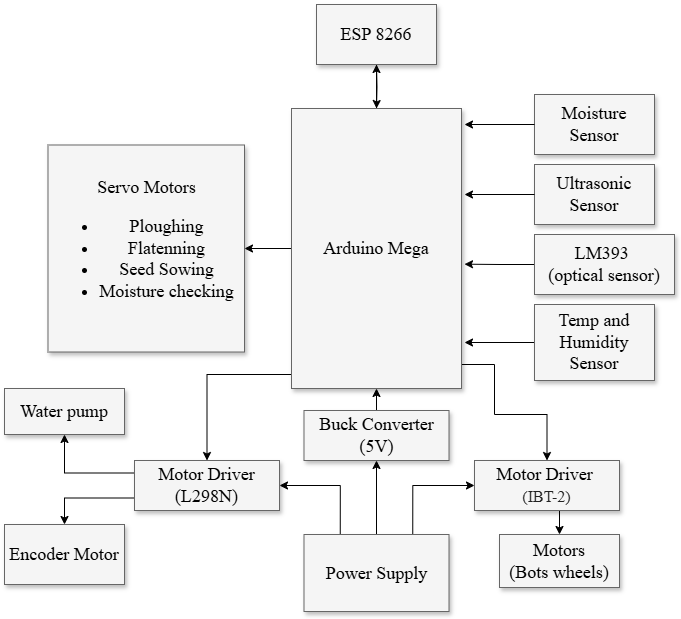

The diagram above was exported from draw.io. Its source (the exported page's mxGraphModel, read from the mxfile embedded in the PNG):
<mxGraphModel dx="1323" dy="697" grid="1" gridSize="10" guides="1" tooltips="1" connect="1" arrows="1" fold="1" page="1" pageScale="1.5" pageWidth="1169" pageHeight="826" background="none" math="0" shadow="0">
  <root>
    <mxCell id="0" style=";html=1;" />
    <mxCell id="1" style=";html=1;" parent="0" />
    <mxCell id="6YNIAlGwPBI7ePENU2Cs-3" style="edgeStyle=orthogonalEdgeStyle;rounded=0;orthogonalLoop=1;jettySize=auto;html=1;exitX=0.5;exitY=0;exitDx=0;exitDy=0;entryX=0.5;entryY=1;entryDx=0;entryDy=0;" edge="1" parent="1" source="3a17f1ce550125da-2">
      <mxGeometry relative="1" as="geometry">
        <mxPoint x="872" y="410" as="targetPoint" />
      </mxGeometry>
    </mxCell>
    <mxCell id="6YNIAlGwPBI7ePENU2Cs-21" style="edgeStyle=orthogonalEdgeStyle;rounded=0;orthogonalLoop=1;jettySize=auto;html=1;exitX=0.25;exitY=1;exitDx=0;exitDy=0;entryX=0.5;entryY=0;entryDx=0;entryDy=0;" edge="1" parent="1" source="3a17f1ce550125da-2" target="3a17f1ce550125da-10">
      <mxGeometry relative="1" as="geometry">
        <Array as="points">
          <mxPoint x="830" y="720" />
          <mxPoint x="703" y="720" />
        </Array>
      </mxGeometry>
    </mxCell>
    <mxCell id="6YNIAlGwPBI7ePENU2Cs-38" style="edgeStyle=orthogonalEdgeStyle;rounded=0;orthogonalLoop=1;jettySize=auto;html=1;exitX=1;exitY=0.75;exitDx=0;exitDy=0;entryX=0.5;entryY=0;entryDx=0;entryDy=0;" edge="1" parent="1" source="3a17f1ce550125da-2" target="6YNIAlGwPBI7ePENU2Cs-6">
      <mxGeometry relative="1" as="geometry">
        <Array as="points">
          <mxPoint x="957" y="710" />
          <mxPoint x="990" y="710" />
          <mxPoint x="990" y="760" />
          <mxPoint x="1043" y="760" />
        </Array>
      </mxGeometry>
    </mxCell>
    <mxCell id="6YNIAlGwPBI7ePENU2Cs-44" style="edgeStyle=orthogonalEdgeStyle;rounded=0;orthogonalLoop=1;jettySize=auto;html=1;exitX=0;exitY=0.5;exitDx=0;exitDy=0;entryX=0.5;entryY=0;entryDx=0;entryDy=0;" edge="1" parent="1" source="3a17f1ce550125da-2" target="3a17f1ce550125da-8">
      <mxGeometry relative="1" as="geometry" />
    </mxCell>
    <mxCell id="3a17f1ce550125da-2" value="&lt;font face=&quot;Times New Roman&quot;&gt;Arduino Mega&lt;/font&gt;" style="whiteSpace=wrap;html=1;shadow=1;fontSize=18;fillColor=#f5f5f5;strokeColor=#666666;" parent="1" vertex="1">
      <mxGeometry x="787" y="454" width="170" height="280" as="geometry" />
    </mxCell>
    <mxCell id="3a17f1ce550125da-5" value="&lt;font face=&quot;Times New Roman&quot;&gt;Ultrasonic Sensor&lt;/font&gt;" style="whiteSpace=wrap;html=1;shadow=1;fontSize=18;fillColor=#f5f5f5;strokeColor=#666666;" parent="1" vertex="1">
      <mxGeometry x="1030" y="510" width="120" height="60" as="geometry" />
    </mxCell>
    <mxCell id="6YNIAlGwPBI7ePENU2Cs-24" style="edgeStyle=orthogonalEdgeStyle;rounded=0;orthogonalLoop=1;jettySize=auto;html=1;exitX=0;exitY=0.5;exitDx=0;exitDy=0;" edge="1" parent="1" source="3a17f1ce550125da-6">
      <mxGeometry relative="1" as="geometry">
        <mxPoint x="960" y="609.6666666666667" as="targetPoint" />
      </mxGeometry>
    </mxCell>
    <mxCell id="3a17f1ce550125da-6" value="&lt;font face=&quot;Times New Roman&quot;&gt;LM393&amp;nbsp;&lt;/font&gt;&lt;div&gt;&lt;font face=&quot;Times New Roman&quot;&gt;(optical sensor)&lt;/font&gt;&lt;/div&gt;" style="whiteSpace=wrap;html=1;shadow=1;fontSize=18;fillColor=#f5f5f5;strokeColor=#666666;" parent="1" vertex="1">
      <mxGeometry x="1030" y="580" width="140" height="60" as="geometry" />
    </mxCell>
    <mxCell id="6YNIAlGwPBI7ePENU2Cs-25" style="edgeStyle=orthogonalEdgeStyle;rounded=0;orthogonalLoop=1;jettySize=auto;html=1;exitX=0;exitY=0.5;exitDx=0;exitDy=0;" edge="1" parent="1" source="3a17f1ce550125da-7">
      <mxGeometry relative="1" as="geometry">
        <mxPoint x="960" y="688" as="targetPoint" />
      </mxGeometry>
    </mxCell>
    <mxCell id="3a17f1ce550125da-7" value="&lt;font face=&quot;Times New Roman&quot;&gt;Temp and Humidity Sensor&lt;/font&gt;" style="whiteSpace=wrap;html=1;shadow=1;fontSize=18;fillColor=#f5f5f5;strokeColor=#666666;" parent="1" vertex="1">
      <mxGeometry x="1030" y="650" width="120" height="76" as="geometry" />
    </mxCell>
    <mxCell id="3a17f1ce550125da-8" value="&lt;font face=&quot;Times New Roman&quot;&gt;Servo Motors&lt;br&gt;&lt;/font&gt;&lt;ul&gt;&lt;li&gt;&lt;font face=&quot;Times New Roman&quot;&gt;Ploughing&lt;/font&gt;&lt;/li&gt;&lt;li&gt;&lt;font face=&quot;Times New Roman&quot;&gt;Flatenning&lt;/font&gt;&lt;/li&gt;&lt;li&gt;&lt;font face=&quot;Times New Roman&quot;&gt;Seed Sowing&lt;/font&gt;&lt;/li&gt;&lt;li&gt;&lt;font face=&quot;Times New Roman&quot;&gt;Moisture checking&lt;/font&gt;&lt;/li&gt;&lt;/ul&gt;" style="whiteSpace=wrap;html=1;shadow=1;fontSize=18;fillColor=#f5f5f5;strokeColor=#666666;direction=south;" parent="1" vertex="1">
      <mxGeometry x="543.5" y="490.5" width="196.5" height="207" as="geometry" />
    </mxCell>
    <mxCell id="3a17f1ce550125da-9" value="&lt;font face=&quot;Times New Roman&quot;&gt;Moisture Sensor&lt;/font&gt;" style="whiteSpace=wrap;html=1;shadow=1;fontSize=18;fillColor=#f5f5f5;strokeColor=#666666;" parent="1" vertex="1">
      <mxGeometry x="1030" y="440" width="120" height="60" as="geometry" />
    </mxCell>
    <mxCell id="6YNIAlGwPBI7ePENU2Cs-41" style="edgeStyle=orthogonalEdgeStyle;rounded=0;orthogonalLoop=1;jettySize=auto;html=1;exitX=0;exitY=0.25;exitDx=0;exitDy=0;entryX=0.5;entryY=1;entryDx=0;entryDy=0;" edge="1" parent="1" source="3a17f1ce550125da-10" target="3a17f1ce550125da-11">
      <mxGeometry relative="1" as="geometry" />
    </mxCell>
    <mxCell id="6YNIAlGwPBI7ePENU2Cs-42" style="edgeStyle=orthogonalEdgeStyle;rounded=0;orthogonalLoop=1;jettySize=auto;html=1;exitX=0;exitY=0.75;exitDx=0;exitDy=0;entryX=0.5;entryY=0;entryDx=0;entryDy=0;" edge="1" parent="1" source="3a17f1ce550125da-10" target="6YNIAlGwPBI7ePENU2Cs-7">
      <mxGeometry relative="1" as="geometry" />
    </mxCell>
    <mxCell id="3a17f1ce550125da-10" value="&lt;font face=&quot;Times New Roman&quot;&gt;Motor Driver&lt;/font&gt;&lt;div&gt;&lt;font face=&quot;Times New Roman&quot;&gt;(L298N)&lt;/font&gt;&lt;/div&gt;" style="whiteSpace=wrap;html=1;shadow=1;fontSize=18;fillColor=#f5f5f5;strokeColor=#666666;" parent="1" vertex="1">
      <mxGeometry x="630" y="806" width="145" height="50" as="geometry" />
    </mxCell>
    <mxCell id="3a17f1ce550125da-11" value="&lt;font face=&quot;Times New Roman&quot;&gt;Water pump&lt;/font&gt;" style="whiteSpace=wrap;html=1;shadow=1;fontSize=18;fillColor=#f5f5f5;strokeColor=#666666;" parent="1" vertex="1">
      <mxGeometry x="500" y="734" width="120" height="46" as="geometry" />
    </mxCell>
    <mxCell id="6YNIAlGwPBI7ePENU2Cs-4" style="edgeStyle=orthogonalEdgeStyle;rounded=0;orthogonalLoop=1;jettySize=auto;html=1;exitX=0.5;exitY=1;exitDx=0;exitDy=0;entryX=0.5;entryY=0;entryDx=0;entryDy=0;" edge="1" parent="1" target="3a17f1ce550125da-2">
      <mxGeometry relative="1" as="geometry">
        <mxPoint x="872" y="410" as="sourcePoint" />
      </mxGeometry>
    </mxCell>
    <mxCell id="6YNIAlGwPBI7ePENU2Cs-43" style="edgeStyle=orthogonalEdgeStyle;rounded=0;orthogonalLoop=1;jettySize=auto;html=1;exitX=0.5;exitY=1;exitDx=0;exitDy=0;entryX=0.5;entryY=0;entryDx=0;entryDy=0;" edge="1" parent="1" source="6YNIAlGwPBI7ePENU2Cs-6" target="6YNIAlGwPBI7ePENU2Cs-9">
      <mxGeometry relative="1" as="geometry" />
    </mxCell>
    <mxCell id="6YNIAlGwPBI7ePENU2Cs-6" value="&lt;span style=&quot;color: rgb(34, 34, 34); font-size: 16px; text-align: start;&quot;&gt;&lt;font face=&quot;Times New Roman&quot;&gt;&lt;span style=&quot;color: rgb(0, 0, 0); font-size: 18px; text-align: center;&quot;&gt;Motor Driver&lt;/span&gt;&amp;nbsp;&lt;/font&gt;&lt;/span&gt;&lt;div&gt;&lt;span style=&quot;color: rgb(34, 34, 34); font-size: 16px; text-align: start;&quot;&gt;&lt;font face=&quot;Times New Roman&quot;&gt;(IBT-2)&lt;/font&gt;&lt;/span&gt;&lt;/div&gt;" style="whiteSpace=wrap;html=1;shadow=1;fontSize=18;fillColor=#f5f5f5;strokeColor=#666666;" vertex="1" parent="1">
      <mxGeometry x="970" y="806" width="145" height="50" as="geometry" />
    </mxCell>
    <mxCell id="6YNIAlGwPBI7ePENU2Cs-7" value="&lt;font face=&quot;Times New Roman&quot;&gt;Encoder Motor&lt;/font&gt;" style="whiteSpace=wrap;html=1;shadow=1;fontSize=18;fillColor=#f5f5f5;strokeColor=#666666;" vertex="1" parent="1">
      <mxGeometry x="500" y="870" width="120" height="60" as="geometry" />
    </mxCell>
    <mxCell id="6YNIAlGwPBI7ePENU2Cs-9" value="&lt;font face=&quot;Times New Roman&quot;&gt;Motors&lt;/font&gt;&lt;div&gt;&lt;font face=&quot;Times New Roman&quot;&gt;(Bots wheels)&lt;/font&gt;&lt;/div&gt;" style="whiteSpace=wrap;html=1;shadow=1;fontSize=18;fillColor=#f5f5f5;strokeColor=#666666;" vertex="1" parent="1">
      <mxGeometry x="995" y="880" width="120" height="53" as="geometry" />
    </mxCell>
    <mxCell id="6YNIAlGwPBI7ePENU2Cs-22" style="edgeStyle=orthogonalEdgeStyle;rounded=0;orthogonalLoop=1;jettySize=auto;html=1;exitX=0;exitY=0.5;exitDx=0;exitDy=0;" edge="1" parent="1" source="3a17f1ce550125da-9">
      <mxGeometry relative="1" as="geometry">
        <mxPoint x="960" y="470" as="targetPoint" />
      </mxGeometry>
    </mxCell>
    <mxCell id="6YNIAlGwPBI7ePENU2Cs-23" style="edgeStyle=orthogonalEdgeStyle;rounded=0;orthogonalLoop=1;jettySize=auto;html=1;exitX=0;exitY=0.5;exitDx=0;exitDy=0;" edge="1" parent="1" source="3a17f1ce550125da-5">
      <mxGeometry relative="1" as="geometry">
        <mxPoint x="960" y="540" as="targetPoint" />
      </mxGeometry>
    </mxCell>
    <mxCell id="6YNIAlGwPBI7ePENU2Cs-28" style="edgeStyle=orthogonalEdgeStyle;rounded=0;orthogonalLoop=1;jettySize=auto;html=1;exitX=0.5;exitY=0;exitDx=0;exitDy=0;entryX=0.5;entryY=1;entryDx=0;entryDy=0;" edge="1" parent="1" source="6YNIAlGwPBI7ePENU2Cs-27" target="6YNIAlGwPBI7ePENU2Cs-39">
      <mxGeometry relative="1" as="geometry">
        <mxPoint x="872" y="850" as="targetPoint" />
      </mxGeometry>
    </mxCell>
    <mxCell id="6YNIAlGwPBI7ePENU2Cs-34" style="edgeStyle=orthogonalEdgeStyle;rounded=0;orthogonalLoop=1;jettySize=auto;html=1;exitX=0.75;exitY=0;exitDx=0;exitDy=0;entryX=0;entryY=0.5;entryDx=0;entryDy=0;" edge="1" parent="1" source="6YNIAlGwPBI7ePENU2Cs-27" target="6YNIAlGwPBI7ePENU2Cs-6">
      <mxGeometry relative="1" as="geometry" />
    </mxCell>
    <mxCell id="6YNIAlGwPBI7ePENU2Cs-35" style="edgeStyle=orthogonalEdgeStyle;rounded=0;orthogonalLoop=1;jettySize=auto;html=1;exitX=0.25;exitY=0;exitDx=0;exitDy=0;entryX=1;entryY=0.5;entryDx=0;entryDy=0;" edge="1" parent="1" source="6YNIAlGwPBI7ePENU2Cs-27" target="3a17f1ce550125da-10">
      <mxGeometry relative="1" as="geometry" />
    </mxCell>
    <mxCell id="6YNIAlGwPBI7ePENU2Cs-27" value="&lt;font face=&quot;Times New Roman&quot;&gt;Power Supply&lt;/font&gt;" style="whiteSpace=wrap;html=1;shadow=1;fontSize=18;fillColor=#f5f5f5;strokeColor=#666666;" vertex="1" parent="1">
      <mxGeometry x="799.5" y="880" width="145" height="77" as="geometry" />
    </mxCell>
    <mxCell id="6YNIAlGwPBI7ePENU2Cs-37" value="&lt;font face=&quot;Times New Roman&quot;&gt;ESP 8266&lt;/font&gt;" style="whiteSpace=wrap;html=1;shadow=1;fontSize=18;fillColor=#f5f5f5;strokeColor=#666666;" vertex="1" parent="1">
      <mxGeometry x="812" y="350" width="120" height="60" as="geometry" />
    </mxCell>
    <mxCell id="6YNIAlGwPBI7ePENU2Cs-40" style="edgeStyle=orthogonalEdgeStyle;rounded=0;orthogonalLoop=1;jettySize=auto;html=1;exitX=0.5;exitY=0;exitDx=0;exitDy=0;entryX=0.5;entryY=1;entryDx=0;entryDy=0;" edge="1" parent="1" source="6YNIAlGwPBI7ePENU2Cs-39" target="3a17f1ce550125da-2">
      <mxGeometry relative="1" as="geometry" />
    </mxCell>
    <mxCell id="6YNIAlGwPBI7ePENU2Cs-39" value="&lt;font face=&quot;Times New Roman&quot;&gt;Buck Converter&lt;/font&gt;&lt;div&gt;&lt;font face=&quot;Times New Roman&quot;&gt;(5V)&lt;/font&gt;&lt;/div&gt;" style="whiteSpace=wrap;html=1;shadow=1;fontSize=18;fillColor=#f5f5f5;strokeColor=#666666;" vertex="1" parent="1">
      <mxGeometry x="799.5" y="756" width="145" height="50" as="geometry" />
    </mxCell>
  </root>
</mxGraphModel>